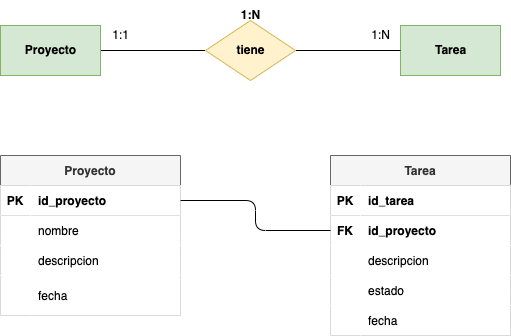

The diagram above was exported from draw.io. Its source (the exported page's mxGraphModel, read from the mxfile embedded in the PNG):
<mxGraphModel dx="677" dy="615" grid="1" gridSize="10" guides="1" tooltips="1" connect="1" arrows="1" fold="1" page="1" pageScale="1" pageWidth="827" pageHeight="1169" math="0" shadow="0">
  <root>
    <mxCell id="0" />
    <mxCell id="1" parent="0" />
    <mxCell id="2" style="edgeStyle=none;html=1;exitX=1;exitY=0.5;exitDx=0;exitDy=0;entryX=0;entryY=0.5;entryDx=0;entryDy=0;endArrow=none;endFill=0;" edge="1" parent="1" source="3" target="6">
      <mxGeometry relative="1" as="geometry" />
    </mxCell>
    <mxCell id="3" value="&lt;b&gt;&lt;font color=&quot;#000000&quot;&gt;Proyecto&lt;/font&gt;&lt;/b&gt;" style="html=1;dashed=0;whitespace=wrap;fillColor=#d5e8d4;strokeColor=#82b366;" vertex="1" parent="1">
      <mxGeometry x="100" y="110" width="100" height="50" as="geometry" />
    </mxCell>
    <mxCell id="4" value="&lt;b&gt;&lt;font color=&quot;#000000&quot;&gt;Tarea&lt;/font&gt;&lt;/b&gt;" style="html=1;dashed=0;whitespace=wrap;fillColor=#d5e8d4;strokeColor=#82b366;" vertex="1" parent="1">
      <mxGeometry x="500" y="110" width="100" height="50" as="geometry" />
    </mxCell>
    <mxCell id="5" style="edgeStyle=none;html=1;exitX=1;exitY=0.5;exitDx=0;exitDy=0;entryX=0;entryY=0.5;entryDx=0;entryDy=0;endArrow=none;endFill=0;" edge="1" parent="1" source="6" target="4">
      <mxGeometry relative="1" as="geometry" />
    </mxCell>
    <mxCell id="6" value="&lt;font color=&quot;#000000&quot;&gt;&lt;b&gt;tiene&lt;/b&gt;&lt;/font&gt;" style="shape=rhombus;html=1;dashed=0;whitespace=wrap;perimeter=rhombusPerimeter;fillColor=#fff2cc;strokeColor=#d6b656;" vertex="1" parent="1">
      <mxGeometry x="305" y="105" width="90" height="60" as="geometry" />
    </mxCell>
    <mxCell id="7" value="&lt;b&gt;1:N&lt;/b&gt;" style="text;html=1;align=center;verticalAlign=middle;resizable=0;points=[];autosize=1;strokeColor=none;fillColor=none;" vertex="1" parent="1">
      <mxGeometry x="330" y="85" width="40" height="30" as="geometry" />
    </mxCell>
    <mxCell id="8" value="1:1" style="text;html=1;align=center;verticalAlign=middle;resizable=0;points=[];autosize=1;strokeColor=none;fillColor=none;" vertex="1" parent="1">
      <mxGeometry x="200" y="105" width="40" height="30" as="geometry" />
    </mxCell>
    <mxCell id="9" value="1:N" style="text;html=1;align=center;verticalAlign=middle;resizable=0;points=[];autosize=1;strokeColor=none;fillColor=none;" vertex="1" parent="1">
      <mxGeometry x="460" y="105" width="40" height="30" as="geometry" />
    </mxCell>
    <mxCell id="10" value="Proyecto" style="shape=table;startSize=30;container=1;collapsible=1;childLayout=tableLayout;fixedRows=1;rowLines=0;fontStyle=1;align=center;resizeLast=1;fillColor=#f5f5f5;strokeColor=#666666;fontColor=#333333;" vertex="1" parent="1">
      <mxGeometry x="100" y="240" width="180" height="160" as="geometry" />
    </mxCell>
    <mxCell id="11" value="" style="shape=tableRow;horizontal=0;startSize=0;swimlaneHead=0;swimlaneBody=0;fillColor=#FFFFFF;collapsible=0;dropTarget=0;points=[[0,0.5],[1,0.5]];portConstraint=eastwest;top=0;left=0;right=0;bottom=1;fontColor=#000000;" vertex="1" parent="10">
      <mxGeometry y="30" width="180" height="30" as="geometry" />
    </mxCell>
    <mxCell id="12" value="PK" style="shape=partialRectangle;connectable=0;fillColor=#FFFFFF;top=0;left=0;bottom=0;right=0;fontStyle=1;overflow=hidden;fontColor=#000000;" vertex="1" parent="11">
      <mxGeometry width="30" height="30" as="geometry">
        <mxRectangle width="30" height="30" as="alternateBounds" />
      </mxGeometry>
    </mxCell>
    <mxCell id="13" value="id_proyecto" style="shape=partialRectangle;connectable=0;fillColor=#FFFFFF;top=0;left=0;bottom=0;right=0;align=left;spacingLeft=6;fontStyle=1;overflow=hidden;fontColor=#000000;" vertex="1" parent="11">
      <mxGeometry x="30" width="150" height="30" as="geometry">
        <mxRectangle width="150" height="30" as="alternateBounds" />
      </mxGeometry>
    </mxCell>
    <mxCell id="14" value="" style="shape=tableRow;horizontal=0;startSize=0;swimlaneHead=0;swimlaneBody=0;fillColor=#FFFFFF;collapsible=0;dropTarget=0;points=[[0,0.5],[1,0.5]];portConstraint=eastwest;top=0;left=0;right=0;bottom=0;fontColor=#000000;" vertex="1" parent="10">
      <mxGeometry y="60" width="180" height="30" as="geometry" />
    </mxCell>
    <mxCell id="15" value="" style="shape=partialRectangle;connectable=0;fillColor=#FFFFFF;top=0;left=0;bottom=0;right=0;editable=1;overflow=hidden;fontColor=#000000;" vertex="1" parent="14">
      <mxGeometry width="30" height="30" as="geometry">
        <mxRectangle width="30" height="30" as="alternateBounds" />
      </mxGeometry>
    </mxCell>
    <mxCell id="16" value="nombre" style="shape=partialRectangle;connectable=0;fillColor=#FFFFFF;top=0;left=0;bottom=0;right=0;align=left;spacingLeft=6;overflow=hidden;fontColor=#000000;" vertex="1" parent="14">
      <mxGeometry x="30" width="150" height="30" as="geometry">
        <mxRectangle width="150" height="30" as="alternateBounds" />
      </mxGeometry>
    </mxCell>
    <mxCell id="17" value="" style="shape=tableRow;horizontal=0;startSize=0;swimlaneHead=0;swimlaneBody=0;fillColor=#FFFFFF;collapsible=0;dropTarget=0;points=[[0,0.5],[1,0.5]];portConstraint=eastwest;top=0;left=0;right=0;bottom=0;fontColor=#000000;" vertex="1" parent="10">
      <mxGeometry y="90" width="180" height="30" as="geometry" />
    </mxCell>
    <mxCell id="18" value="" style="shape=partialRectangle;connectable=0;fillColor=#FFFFFF;top=0;left=0;bottom=0;right=0;editable=1;overflow=hidden;fontColor=#000000;" vertex="1" parent="17">
      <mxGeometry width="30" height="30" as="geometry">
        <mxRectangle width="30" height="30" as="alternateBounds" />
      </mxGeometry>
    </mxCell>
    <mxCell id="19" value="descripcion" style="shape=partialRectangle;connectable=0;fillColor=#FFFFFF;top=0;left=0;bottom=0;right=0;align=left;spacingLeft=6;overflow=hidden;fontColor=#000000;" vertex="1" parent="17">
      <mxGeometry x="30" width="150" height="30" as="geometry">
        <mxRectangle width="150" height="30" as="alternateBounds" />
      </mxGeometry>
    </mxCell>
    <mxCell id="20" value="" style="shape=tableRow;horizontal=0;startSize=0;swimlaneHead=0;swimlaneBody=0;fillColor=#FFFFFF;collapsible=0;dropTarget=0;points=[[0,0.5],[1,0.5]];portConstraint=eastwest;top=0;left=0;right=0;bottom=0;fontColor=#000000;" vertex="1" parent="10">
      <mxGeometry y="120" width="180" height="40" as="geometry" />
    </mxCell>
    <mxCell id="21" value="" style="shape=partialRectangle;connectable=0;fillColor=#FFFFFF;top=0;left=0;bottom=0;right=0;editable=1;overflow=hidden;fontColor=#000000;" vertex="1" parent="20">
      <mxGeometry width="30" height="40" as="geometry">
        <mxRectangle width="30" height="40" as="alternateBounds" />
      </mxGeometry>
    </mxCell>
    <mxCell id="22" value="fecha" style="shape=partialRectangle;connectable=0;fillColor=#FFFFFF;top=0;left=0;bottom=0;right=0;align=left;spacingLeft=6;overflow=hidden;fontColor=#000000;" vertex="1" parent="20">
      <mxGeometry x="30" width="150" height="40" as="geometry">
        <mxRectangle width="150" height="40" as="alternateBounds" />
      </mxGeometry>
    </mxCell>
    <mxCell id="23" value="Tarea" style="shape=table;startSize=30;container=1;collapsible=1;childLayout=tableLayout;fixedRows=1;rowLines=0;fontStyle=1;align=center;resizeLast=1;fontColor=#333333;fillColor=#f5f5f5;strokeColor=#666666;" vertex="1" parent="1">
      <mxGeometry x="430" y="240" width="180" height="180" as="geometry" />
    </mxCell>
    <mxCell id="24" value="" style="shape=tableRow;horizontal=0;startSize=0;swimlaneHead=0;swimlaneBody=0;fillColor=#FFFFFF;collapsible=0;dropTarget=0;points=[[0,0.5],[1,0.5]];portConstraint=eastwest;top=0;left=0;right=0;bottom=1;fontColor=#000000;" vertex="1" parent="23">
      <mxGeometry y="30" width="180" height="30" as="geometry" />
    </mxCell>
    <mxCell id="25" value="PK" style="shape=partialRectangle;connectable=0;fillColor=#FFFFFF;top=0;left=0;bottom=0;right=0;fontStyle=1;overflow=hidden;fontColor=#000000;" vertex="1" parent="24">
      <mxGeometry width="30" height="30" as="geometry">
        <mxRectangle width="30" height="30" as="alternateBounds" />
      </mxGeometry>
    </mxCell>
    <mxCell id="26" value="id_tarea" style="shape=partialRectangle;connectable=0;fillColor=#FFFFFF;top=0;left=0;bottom=0;right=0;align=left;spacingLeft=6;fontStyle=1;overflow=hidden;fontColor=#000000;" vertex="1" parent="24">
      <mxGeometry x="30" width="150" height="30" as="geometry">
        <mxRectangle width="150" height="30" as="alternateBounds" />
      </mxGeometry>
    </mxCell>
    <mxCell id="27" value="" style="shape=tableRow;horizontal=0;startSize=0;swimlaneHead=0;swimlaneBody=0;fillColor=#FFFFFF;collapsible=0;dropTarget=0;points=[[0,0.5],[1,0.5]];portConstraint=eastwest;top=0;left=0;right=0;bottom=0;fontColor=#000000;" vertex="1" parent="23">
      <mxGeometry y="60" width="180" height="30" as="geometry" />
    </mxCell>
    <mxCell id="28" value="FK" style="shape=partialRectangle;connectable=0;fillColor=#FFFFFF;top=0;left=0;bottom=0;right=0;editable=1;overflow=hidden;fontColor=#000000;fontStyle=1" vertex="1" parent="27">
      <mxGeometry width="30" height="30" as="geometry">
        <mxRectangle width="30" height="30" as="alternateBounds" />
      </mxGeometry>
    </mxCell>
    <mxCell id="29" value="id_proyecto" style="shape=partialRectangle;connectable=0;fillColor=#FFFFFF;top=0;left=0;bottom=0;right=0;align=left;spacingLeft=6;overflow=hidden;fontColor=#000000;fontStyle=1" vertex="1" parent="27">
      <mxGeometry x="30" width="150" height="30" as="geometry">
        <mxRectangle width="150" height="30" as="alternateBounds" />
      </mxGeometry>
    </mxCell>
    <mxCell id="30" value="" style="shape=tableRow;horizontal=0;startSize=0;swimlaneHead=0;swimlaneBody=0;fillColor=#FFFFFF;collapsible=0;dropTarget=0;points=[[0,0.5],[1,0.5]];portConstraint=eastwest;top=0;left=0;right=0;bottom=0;fontColor=#000000;" vertex="1" parent="23">
      <mxGeometry y="90" width="180" height="30" as="geometry" />
    </mxCell>
    <mxCell id="31" value="" style="shape=partialRectangle;connectable=0;fillColor=#FFFFFF;top=0;left=0;bottom=0;right=0;editable=1;overflow=hidden;fontColor=#000000;" vertex="1" parent="30">
      <mxGeometry width="30" height="30" as="geometry">
        <mxRectangle width="30" height="30" as="alternateBounds" />
      </mxGeometry>
    </mxCell>
    <mxCell id="32" value="descripcion" style="shape=partialRectangle;connectable=0;fillColor=#FFFFFF;top=0;left=0;bottom=0;right=0;align=left;spacingLeft=6;overflow=hidden;fontColor=#000000;" vertex="1" parent="30">
      <mxGeometry x="30" width="150" height="30" as="geometry">
        <mxRectangle width="150" height="30" as="alternateBounds" />
      </mxGeometry>
    </mxCell>
    <mxCell id="34" value="" style="shape=tableRow;horizontal=0;startSize=0;swimlaneHead=0;swimlaneBody=0;fillColor=#FFFFFF;collapsible=0;dropTarget=0;points=[[0,0.5],[1,0.5]];portConstraint=eastwest;top=0;left=0;right=0;bottom=0;fontColor=#000000;" vertex="1" parent="23">
      <mxGeometry y="120" width="180" height="30" as="geometry" />
    </mxCell>
    <mxCell id="35" value="" style="shape=partialRectangle;connectable=0;fillColor=#FFFFFF;top=0;left=0;bottom=0;right=0;editable=1;overflow=hidden;fontColor=#000000;" vertex="1" parent="34">
      <mxGeometry width="30" height="30" as="geometry">
        <mxRectangle width="30" height="30" as="alternateBounds" />
      </mxGeometry>
    </mxCell>
    <mxCell id="36" value="estado" style="shape=partialRectangle;connectable=0;fillColor=#FFFFFF;top=0;left=0;bottom=0;right=0;align=left;spacingLeft=6;overflow=hidden;fontColor=#000000;" vertex="1" parent="34">
      <mxGeometry x="30" width="150" height="30" as="geometry">
        <mxRectangle width="150" height="30" as="alternateBounds" />
      </mxGeometry>
    </mxCell>
    <mxCell id="37" value="" style="shape=tableRow;horizontal=0;startSize=0;swimlaneHead=0;swimlaneBody=0;fillColor=#FFFFFF;collapsible=0;dropTarget=0;points=[[0,0.5],[1,0.5]];portConstraint=eastwest;top=0;left=0;right=0;bottom=0;fontColor=#000000;" vertex="1" parent="23">
      <mxGeometry y="150" width="180" height="30" as="geometry" />
    </mxCell>
    <mxCell id="38" value="" style="shape=partialRectangle;connectable=0;fillColor=#FFFFFF;top=0;left=0;bottom=0;right=0;editable=1;overflow=hidden;fontColor=#000000;" vertex="1" parent="37">
      <mxGeometry width="30" height="30" as="geometry">
        <mxRectangle width="30" height="30" as="alternateBounds" />
      </mxGeometry>
    </mxCell>
    <mxCell id="39" value="fecha" style="shape=partialRectangle;connectable=0;fillColor=#FFFFFF;top=0;left=0;bottom=0;right=0;align=left;spacingLeft=6;overflow=hidden;fontColor=#000000;" vertex="1" parent="37">
      <mxGeometry x="30" width="150" height="30" as="geometry">
        <mxRectangle width="150" height="30" as="alternateBounds" />
      </mxGeometry>
    </mxCell>
    <mxCell id="33" style="edgeStyle=orthogonalEdgeStyle;html=1;exitX=1;exitY=0.5;exitDx=0;exitDy=0;entryX=0;entryY=0.5;entryDx=0;entryDy=0;fontColor=#000000;endArrow=none;endFill=0;" edge="1" parent="1" source="11" target="27">
      <mxGeometry relative="1" as="geometry" />
    </mxCell>
  </root>
</mxGraphModel>